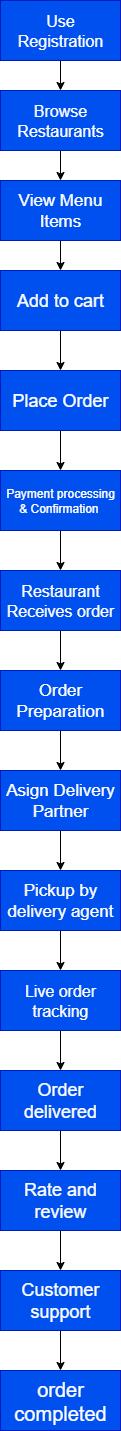

The diagram above was exported from draw.io. Its source (the exported page's mxGraphModel, read from the mxfile embedded in the PNG):
<mxGraphModel dx="1687" dy="938" grid="1" gridSize="10" guides="1" tooltips="1" connect="1" arrows="1" fold="1" page="1" pageScale="1" pageWidth="850" pageHeight="1100" math="0" shadow="0">
  <root>
    <mxCell id="0" />
    <mxCell id="1" parent="0" />
    <mxCell id="xvj9hVzU_1QuVGAAzMHM-14" value="" style="edgeStyle=orthogonalEdgeStyle;rounded=0;orthogonalLoop=1;jettySize=auto;html=1;" edge="1" parent="1" source="xvj9hVzU_1QuVGAAzMHM-12" target="xvj9hVzU_1QuVGAAzMHM-13">
      <mxGeometry relative="1" as="geometry" />
    </mxCell>
    <mxCell id="xvj9hVzU_1QuVGAAzMHM-12" value="&lt;font style=&quot;font-size: 16px;&quot;&gt;Use Registration&lt;/font&gt;" style="rounded=0;whiteSpace=wrap;html=1;fillColor=#0050ef;fontColor=#ffffff;strokeColor=#001DBC;" vertex="1" parent="1">
      <mxGeometry x="360" y="10" width="120" height="60" as="geometry" />
    </mxCell>
    <mxCell id="xvj9hVzU_1QuVGAAzMHM-16" value="" style="edgeStyle=orthogonalEdgeStyle;rounded=0;orthogonalLoop=1;jettySize=auto;html=1;" edge="1" parent="1" source="xvj9hVzU_1QuVGAAzMHM-13" target="xvj9hVzU_1QuVGAAzMHM-15">
      <mxGeometry relative="1" as="geometry" />
    </mxCell>
    <mxCell id="xvj9hVzU_1QuVGAAzMHM-13" value="&lt;font style=&quot;font-size: 16px;&quot;&gt;Browse Restaurants&lt;/font&gt;" style="rounded=0;whiteSpace=wrap;html=1;fillColor=#0050ef;fontColor=#ffffff;strokeColor=#001DBC;" vertex="1" parent="1">
      <mxGeometry x="360" y="100" width="120" height="60" as="geometry" />
    </mxCell>
    <mxCell id="xvj9hVzU_1QuVGAAzMHM-18" value="" style="edgeStyle=orthogonalEdgeStyle;rounded=0;orthogonalLoop=1;jettySize=auto;html=1;" edge="1" parent="1" source="xvj9hVzU_1QuVGAAzMHM-15" target="xvj9hVzU_1QuVGAAzMHM-17">
      <mxGeometry relative="1" as="geometry" />
    </mxCell>
    <mxCell id="xvj9hVzU_1QuVGAAzMHM-15" value="&lt;font style=&quot;font-size: 17px;&quot;&gt;View Menu Items&lt;/font&gt;" style="rounded=0;whiteSpace=wrap;html=1;fillColor=#0050ef;fontColor=#ffffff;strokeColor=#001DBC;" vertex="1" parent="1">
      <mxGeometry x="360" y="190" width="120" height="60" as="geometry" />
    </mxCell>
    <mxCell id="xvj9hVzU_1QuVGAAzMHM-20" value="" style="edgeStyle=orthogonalEdgeStyle;rounded=0;orthogonalLoop=1;jettySize=auto;html=1;" edge="1" parent="1" source="xvj9hVzU_1QuVGAAzMHM-17" target="xvj9hVzU_1QuVGAAzMHM-19">
      <mxGeometry relative="1" as="geometry" />
    </mxCell>
    <mxCell id="xvj9hVzU_1QuVGAAzMHM-17" value="&lt;font style=&quot;font-size: 18px;&quot;&gt;Add to cart&lt;/font&gt;" style="rounded=0;whiteSpace=wrap;html=1;fillColor=#0050ef;fontColor=#ffffff;strokeColor=#001DBC;" vertex="1" parent="1">
      <mxGeometry x="360" y="280" width="120" height="60" as="geometry" />
    </mxCell>
    <mxCell id="xvj9hVzU_1QuVGAAzMHM-22" value="" style="edgeStyle=orthogonalEdgeStyle;rounded=0;orthogonalLoop=1;jettySize=auto;html=1;" edge="1" parent="1" source="xvj9hVzU_1QuVGAAzMHM-19" target="xvj9hVzU_1QuVGAAzMHM-21">
      <mxGeometry relative="1" as="geometry" />
    </mxCell>
    <mxCell id="xvj9hVzU_1QuVGAAzMHM-19" value="&lt;font style=&quot;font-size: 18px;&quot;&gt;Place Order&lt;/font&gt;" style="rounded=0;whiteSpace=wrap;html=1;fillColor=#0050ef;fontColor=#ffffff;strokeColor=#001DBC;" vertex="1" parent="1">
      <mxGeometry x="360" y="380" width="120" height="60" as="geometry" />
    </mxCell>
    <mxCell id="xvj9hVzU_1QuVGAAzMHM-24" value="" style="edgeStyle=orthogonalEdgeStyle;rounded=0;orthogonalLoop=1;jettySize=auto;html=1;" edge="1" parent="1" source="xvj9hVzU_1QuVGAAzMHM-21" target="xvj9hVzU_1QuVGAAzMHM-23">
      <mxGeometry relative="1" as="geometry" />
    </mxCell>
    <mxCell id="xvj9hVzU_1QuVGAAzMHM-21" value="Payment processing&lt;div&gt;&amp;amp; Confirmation&amp;nbsp;&lt;/div&gt;" style="rounded=0;whiteSpace=wrap;html=1;fillColor=#0050ef;fontColor=#ffffff;strokeColor=#001DBC;" vertex="1" parent="1">
      <mxGeometry x="360" y="480" width="120" height="60" as="geometry" />
    </mxCell>
    <mxCell id="xvj9hVzU_1QuVGAAzMHM-26" value="" style="edgeStyle=orthogonalEdgeStyle;rounded=0;orthogonalLoop=1;jettySize=auto;html=1;" edge="1" parent="1" source="xvj9hVzU_1QuVGAAzMHM-23" target="xvj9hVzU_1QuVGAAzMHM-25">
      <mxGeometry relative="1" as="geometry" />
    </mxCell>
    <mxCell id="xvj9hVzU_1QuVGAAzMHM-23" value="&lt;font style=&quot;font-size: 16px;&quot;&gt;Restaurant Receives order&lt;/font&gt;" style="rounded=0;whiteSpace=wrap;html=1;fillColor=#0050ef;fontColor=#ffffff;strokeColor=#001DBC;" vertex="1" parent="1">
      <mxGeometry x="360" y="580" width="120" height="60" as="geometry" />
    </mxCell>
    <mxCell id="xvj9hVzU_1QuVGAAzMHM-28" value="" style="edgeStyle=orthogonalEdgeStyle;rounded=0;orthogonalLoop=1;jettySize=auto;html=1;" edge="1" parent="1" source="xvj9hVzU_1QuVGAAzMHM-25" target="xvj9hVzU_1QuVGAAzMHM-27">
      <mxGeometry relative="1" as="geometry" />
    </mxCell>
    <mxCell id="xvj9hVzU_1QuVGAAzMHM-25" value="&lt;font style=&quot;font-size: 17px;&quot;&gt;Order Preparation&lt;/font&gt;" style="whiteSpace=wrap;html=1;rounded=0;fillColor=#0050ef;fontColor=#ffffff;strokeColor=#001DBC;" vertex="1" parent="1">
      <mxGeometry x="360" y="680" width="120" height="60" as="geometry" />
    </mxCell>
    <mxCell id="xvj9hVzU_1QuVGAAzMHM-30" value="" style="edgeStyle=orthogonalEdgeStyle;rounded=0;orthogonalLoop=1;jettySize=auto;html=1;" edge="1" parent="1" source="xvj9hVzU_1QuVGAAzMHM-27" target="xvj9hVzU_1QuVGAAzMHM-29">
      <mxGeometry relative="1" as="geometry" />
    </mxCell>
    <mxCell id="xvj9hVzU_1QuVGAAzMHM-27" value="&lt;font style=&quot;font-size: 17px;&quot;&gt;Asign Delivery Partner&lt;/font&gt;" style="whiteSpace=wrap;html=1;rounded=0;fillColor=#0050ef;fontColor=#ffffff;strokeColor=#001DBC;" vertex="1" parent="1">
      <mxGeometry x="360" y="780" width="120" height="60" as="geometry" />
    </mxCell>
    <mxCell id="xvj9hVzU_1QuVGAAzMHM-32" value="" style="edgeStyle=orthogonalEdgeStyle;rounded=0;orthogonalLoop=1;jettySize=auto;html=1;" edge="1" parent="1" source="xvj9hVzU_1QuVGAAzMHM-29" target="xvj9hVzU_1QuVGAAzMHM-31">
      <mxGeometry relative="1" as="geometry" />
    </mxCell>
    <mxCell id="xvj9hVzU_1QuVGAAzMHM-29" value="&lt;font style=&quot;font-size: 17px;&quot;&gt;Pickup by delivery agent&lt;/font&gt;" style="whiteSpace=wrap;html=1;rounded=0;fillColor=#0050ef;fontColor=#ffffff;strokeColor=#001DBC;" vertex="1" parent="1">
      <mxGeometry x="360" y="880" width="120" height="60" as="geometry" />
    </mxCell>
    <mxCell id="xvj9hVzU_1QuVGAAzMHM-34" value="" style="edgeStyle=orthogonalEdgeStyle;rounded=0;orthogonalLoop=1;jettySize=auto;html=1;" edge="1" parent="1" source="xvj9hVzU_1QuVGAAzMHM-31" target="xvj9hVzU_1QuVGAAzMHM-33">
      <mxGeometry relative="1" as="geometry" />
    </mxCell>
    <mxCell id="xvj9hVzU_1QuVGAAzMHM-31" value="&lt;font style=&quot;font-size: 16px;&quot;&gt;Live order tracking&lt;/font&gt;" style="whiteSpace=wrap;html=1;rounded=0;fillColor=#0050ef;fontColor=#ffffff;strokeColor=#001DBC;" vertex="1" parent="1">
      <mxGeometry x="360" y="980" width="120" height="60" as="geometry" />
    </mxCell>
    <mxCell id="xvj9hVzU_1QuVGAAzMHM-36" value="" style="edgeStyle=orthogonalEdgeStyle;rounded=0;orthogonalLoop=1;jettySize=auto;html=1;" edge="1" parent="1" source="xvj9hVzU_1QuVGAAzMHM-33" target="xvj9hVzU_1QuVGAAzMHM-35">
      <mxGeometry relative="1" as="geometry" />
    </mxCell>
    <mxCell id="xvj9hVzU_1QuVGAAzMHM-33" value="&lt;font style=&quot;font-size: 18px;&quot;&gt;Order delivered&lt;/font&gt;" style="whiteSpace=wrap;html=1;rounded=0;fillColor=#0050ef;fontColor=#ffffff;strokeColor=#001DBC;" vertex="1" parent="1">
      <mxGeometry x="360" y="1080" width="120" height="60" as="geometry" />
    </mxCell>
    <mxCell id="xvj9hVzU_1QuVGAAzMHM-38" value="" style="edgeStyle=orthogonalEdgeStyle;rounded=0;orthogonalLoop=1;jettySize=auto;html=1;" edge="1" parent="1" source="xvj9hVzU_1QuVGAAzMHM-35" target="xvj9hVzU_1QuVGAAzMHM-37">
      <mxGeometry relative="1" as="geometry" />
    </mxCell>
    <mxCell id="xvj9hVzU_1QuVGAAzMHM-35" value="&lt;font style=&quot;font-size: 18px;&quot;&gt;Rate and review&lt;/font&gt;" style="whiteSpace=wrap;html=1;rounded=0;fillColor=#0050ef;fontColor=#ffffff;strokeColor=#001DBC;" vertex="1" parent="1">
      <mxGeometry x="360" y="1180" width="120" height="60" as="geometry" />
    </mxCell>
    <mxCell id="xvj9hVzU_1QuVGAAzMHM-40" value="" style="edgeStyle=orthogonalEdgeStyle;rounded=0;orthogonalLoop=1;jettySize=auto;html=1;" edge="1" parent="1" source="xvj9hVzU_1QuVGAAzMHM-37" target="xvj9hVzU_1QuVGAAzMHM-39">
      <mxGeometry relative="1" as="geometry" />
    </mxCell>
    <mxCell id="xvj9hVzU_1QuVGAAzMHM-37" value="&lt;font style=&quot;font-size: 18px;&quot;&gt;Customer support&lt;/font&gt;" style="whiteSpace=wrap;html=1;rounded=0;fillColor=#0050ef;fontColor=#ffffff;strokeColor=#001DBC;" vertex="1" parent="1">
      <mxGeometry x="360" y="1280" width="120" height="60" as="geometry" />
    </mxCell>
    <mxCell id="xvj9hVzU_1QuVGAAzMHM-39" value="&lt;font style=&quot;font-size: 20px;&quot;&gt;order completed&lt;/font&gt;" style="whiteSpace=wrap;html=1;rounded=0;fillColor=#0050ef;fontColor=#ffffff;strokeColor=#001DBC;" vertex="1" parent="1">
      <mxGeometry x="360" y="1380" width="120" height="60" as="geometry" />
    </mxCell>
  </root>
</mxGraphModel>